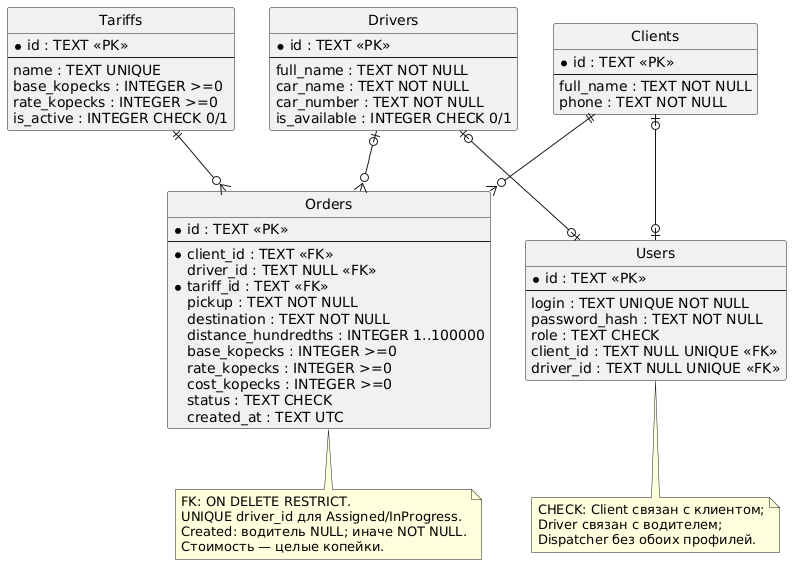

The diagram above was rendered by PlantUML. Its source (embedded in the PNG):
@startuml
skinparam defaultFontName DejaVu Sans
hide circle
entity Clients {
 * id : TEXT <<PK>>
 --
 full_name : TEXT NOT NULL
 phone : TEXT NOT NULL
}
entity Drivers {
 * id : TEXT <<PK>>
 --
 full_name : TEXT NOT NULL
 car_name : TEXT NOT NULL
 car_number : TEXT NOT NULL
 is_available : INTEGER CHECK 0/1
}
entity Tariffs {
 * id : TEXT <<PK>>
 --
 name : TEXT UNIQUE
 base_kopecks : INTEGER >=0
 rate_kopecks : INTEGER >=0
 is_active : INTEGER CHECK 0/1
}
entity Orders {
 * id : TEXT <<PK>>
 --
 * client_id : TEXT <<FK>>
 driver_id : TEXT NULL <<FK>>
 * tariff_id : TEXT <<FK>>
 pickup : TEXT NOT NULL
 destination : TEXT NOT NULL
 distance_hundredths : INTEGER 1..100000
 base_kopecks : INTEGER >=0
 rate_kopecks : INTEGER >=0
 cost_kopecks : INTEGER >=0
 status : TEXT CHECK
 created_at : TEXT UTC
}
entity Users {
 * id : TEXT <<PK>>
 --
 login : TEXT UNIQUE NOT NULL
 password_hash : TEXT NOT NULL
 role : TEXT CHECK
 client_id : TEXT NULL UNIQUE <<FK>>
 driver_id : TEXT NULL UNIQUE <<FK>>
}
Clients ||--o{ Orders
Tariffs ||--o{ Orders
Drivers |o--o{ Orders
Clients |o--o| Users
Drivers |o--o| Users
note bottom of Users
CHECK: Client связан с клиентом;
Driver связан с водителем;
Dispatcher без обоих профилей.
end note
note bottom of Orders
FK: ON DELETE RESTRICT.
UNIQUE driver_id для Assigned/InProgress.
Created: водитель NULL; иначе NOT NULL.
Стоимость — целые копейки.
end note
@enduml